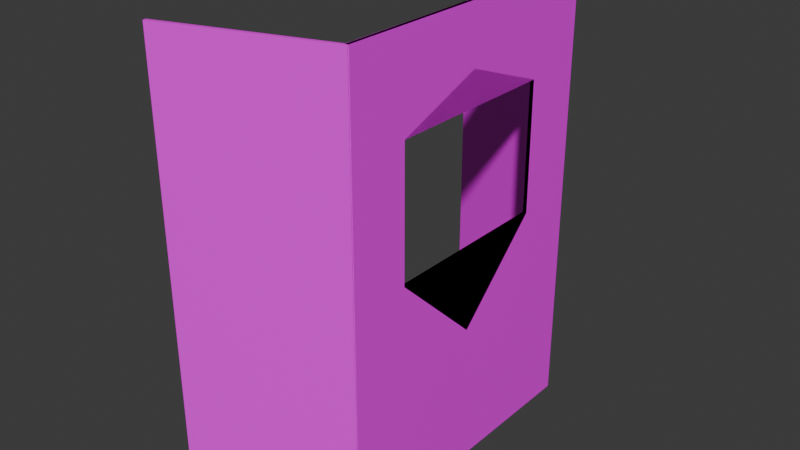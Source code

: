 # Source: shield.blend  (saved by Blender 4.3.34; exported with 4.5.12 LTS)
import bpy
from mathutils import Matrix  # noqa: F401  (used for matrix-valued properties, if any)

bpy.ops.wm.read_factory_settings(use_empty=True)
scene = bpy.context.scene
scene.name = 'Scene'

# ---- collections
col_collection = bpy.data.collections.new('Collection'); scene.collection.children.link(col_collection)

# ---- images (referenced by path relative to the original .blend; pixels are not part of the script)
import os
ASSET_DIR = os.environ.get("B2B_ASSET_DIR", "")  # directory of the original .blend (textures are referenced by path, not embedded)
HERE = os.path.dirname(os.path.abspath(__file__))  # packed textures are extracted next to this script under _unpacked/

def load_image(name, relpath, width, height, colorspace="sRGB"):
    """Load a texture the original file referenced (path relative to the .blend, or extracted next to this script)."""
    p = next((c for c in (os.path.join(HERE, relpath), os.path.join(ASSET_DIR, relpath)) if relpath and os.path.exists(c)), "")
    if p:
        img = bpy.data.images.load(p, check_existing=True)
        img.name = name
    else:  # same state as the original file: an image datablock whose file is absent (Cycles renders it pink)
        img = bpy.data.images.new(name, width, height)
        img.source = "FILE"
        img.filepath = "//" + (relpath or name)
    img.colorspace_settings.name = colorspace
    return img
img_cardboard_texture_jpg = load_image('cardboard-texture.jpg', 'Cardboard/cardboard-texture.jpg', 1024, 1024, 'sRGB')

# ---- materials (node trees are filled in below, after node groups)
mat_material_003 = bpy.data.materials.new('Material.003')

# ---- material node trees
mat_material_003.use_nodes = True; mat_material_003.node_tree.nodes.clear()
_N = mat_material_003.node_tree.nodes; _L = mat_material_003.node_tree.links
n0 = _N.new('ShaderNodeBsdfPrincipled'); n0.name = 'Principled BSDF'; n0.location = (10, 300)
n1 = _N.new('ShaderNodeOutputMaterial'); n1.name = 'Material Output'; n1.location = (300, 300)
n2 = _N.new('ShaderNodeTexImage'); n2.name = 'Image Texture'; n2.location = (-280, 280)
n2.image = img_cardboard_texture_jpg
_L.new(n0.outputs[0], n1.inputs[0])
_L.new(n2.outputs[0], n0.inputs[0])
n1.is_active_output = True

# ---- world
world_world = bpy.data.worlds.new('World'); scene.world = world_world
world_world.use_nodes = True; world_world.node_tree.nodes.clear()
_N = world_world.node_tree.nodes; _L = world_world.node_tree.links
n0 = _N.new('ShaderNodeOutputWorld'); n0.name = 'World Output'; n0.location = (300, 300)
n1 = _N.new('ShaderNodeBackground'); n1.name = 'Background'; n1.location = (10, 300)
n1.inputs[0].default_value = (0.05088, 0.05088, 0.05088, 1.0)
_L.new(n1.outputs[0], n0.inputs[0])
n0.is_active_output = True
world_world.color = (0.05088, 0.05088, 0.05088)
world_world.sun_shadow_jitter_overblur = 0.0

# ---- meshes
me_cube_006 = bpy.data.meshes.new('Cube.006')
me_cube_006.from_pydata([(-1.0, -0.592, 0.01552), (-1.0, -0.592, 0.5958), (-1.0, 0.592, 0.01552), (-1.0, 0.592, 0.5958), (1.0, -0.592, 0.01552), (1.0, -0.592, 0.5958), (1.0, 0.592, 0.01552), (1.0, 0.592, 0.5958), (-82.52, 1.359, 1.0), (-83.05, 1.335, -1.0), (-83.05, 1.335, 1.0), (-82.52, 1.359, -1.0), (-0.8232, 0.9929, -1.0), (-1.0, -1.0, -1.0), (-1.0, -1.0, 1.0), (-0.8232, 0.9929, 1.0), (0.8232, 1.007, 1.0), (0.8232, 1.007, -1.0), (1.0, -1.0, -1.0), (1.0, -1.0, 1.0)], [], [(2, 6, 7, 3), (15, 16, 8, 10), (2, 0, 4, 6), (18, 19, 14, 13), (12, 17, 18, 13), (16, 15, 14, 19), (17, 12, 9, 11), (16, 17, 11, 8), (9, 10, 8, 11), (12, 15, 10, 9), (0, 2, 12, 13), (1, 0, 13, 14), (3, 1, 14, 15), (2, 3, 15, 12), (7, 6, 17, 16), (6, 4, 18, 17), (5, 7, 16, 19), (4, 5, 19, 18), (1, 3, 7, 5), (0, 1, 5, 4)])
_uv = me_cube_006.uv_layers.new(name='UVMap')
_uv.uv.foreach_set('vector', [0.4633, 0.5813, 0.4633, 0.7274, 0.5248, 0.7274, 0.5248, 0.5813, 0.5889, 0.6723, 0.6405, 0.6727, 0.6409, 0.7134, 0.641, 0.7141, 0.6105, 0.609, 0.6112, 0.6286, 0.5543, 0.5199, 0.5939, 0.5202, 0.7966, 0.5191, 0.9264, 0.5191, 0.9264, 0.529, 0.7966, 0.529, 0.7966, 0.5281, 0.7966, 0.52, 0.7966, 0.5191, 0.7966, 0.529, 0.6405, 0.6727, 0.5889, 0.6723, 0.5898, 0.7143, 0.5248, 0.7136, 0.7966, 0.52, 0.7966, 0.5281, 0.7966, 0.9341, 0.7966, 0.9315, 0.3335, 0.5199, 0.4633, 0.5199, 0.4633, 0.9313, 0.3335, 0.9313, 0.4633, 0.9339, 0.3335, 0.9339, 0.3335, 0.9313, 0.4633, 0.9313, 0.6668, 0.5191, 0.7966, 0.6469, 0.7966, 0.9342, 0.6668, 0.8213, 0.6671, 0.0001963, 0.7328, 0.3286, 0.9314, 0.3273, 0.9992, 7.241e-09, 0.6657, 0.0007611, 0.334, -1.081e-08, 0.3335, 0.5188, 0.6668, 0.5199, 0.0, 0.5212, 0.0, 0.5211, 0.02624, 0.5211, 0.02624, 0.5554, 2.051e-09, 0.5211, 2.919e-08, 0.001632, 0.3335, 3.112e-08, 0.3313, 0.521, 0.5946, 0.6704, 0.5939, 0.5202, 0.6409, 0.5199, 0.6405, 0.6727, 0.5939, 0.5202, 0.5543, 0.5199, 0.5274, 0.5203, 0.6409, 0.5199, 0.5423, 0.6652, 0.5946, 0.6704, 0.6405, 0.6727, 0.5248, 0.7136, 0.5543, 0.5199, 0.5423, 0.6652, 0.5248, 0.7136, 0.5274, 0.5203, 0.5248, 0.5199, 0.5248, 0.5813, 0.5248, 0.7274, 0.5248, 0.7888, 0.641, 0.651, 0.641, 0.5199, 0.6489, 0.5199, 0.6489, 0.567])
me_cube_006.materials.append(mat_material_003)
me_cube_006.update()

# ---- objects
ob_cube = bpy.data.objects.new('Cube', me_cube_006)

# ---- transforms, parenting, visibility, modifiers, constraints
ob_cube.location = (-0.0366, -0.3151, -0.3051)
ob_cube.scale = (0.01, 0.8, 1.2)
_m = ob_cube.modifiers.new('Mirror', 'MIRROR')
_m.use_axis = (False, True, False)
_m.use_bisect_axis = (False, False, True)
_m.use_clip = True

# ---- collection membership
col_collection.objects.link(ob_cube)

# ---- scene / render settings (as saved in the file)
scene.frame_start = 1; scene.frame_end = 250; scene.frame_set(234)
scene.render.engine = 'BLENDER_EEVEE_NEXT'
bpy.context.view_layer.update()

# ---- added for rendering (the .blend has no active camera and no usable light): camera, sun
cam_auto = bpy.data.cameras.new('AutoCamera')
cam_auto.lens = 50.0
cam_auto.sensor_width = 36.0
cam_auto.clip_end = 1000.0
ob_auto_camera = bpy.data.objects.new('AutoCamera', cam_auto)
scene.collection.objects.link(ob_auto_camera)
ob_auto_camera.location = (2.64894, -4.03002, 2.17154)
ob_auto_camera.rotation_euler = (1.09748, -7.21219e-08, 0.694738)
scene.camera = ob_auto_camera
light_auto_sun = bpy.data.lights.new('AutoSun', 'SUN')
light_auto_sun.energy = 3.0
light_auto_sun.angle = 0.0523599
ob_auto_sun = bpy.data.objects.new('AutoSun', light_auto_sun)
scene.collection.objects.link(ob_auto_sun)
ob_auto_sun.rotation_euler = (0.872665, 0.174533, 0.523599)
bpy.context.view_layer.update()
